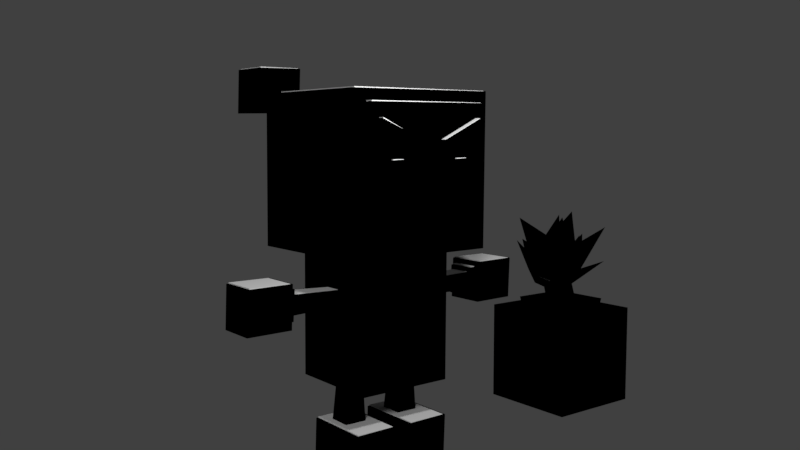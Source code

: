 # Source: bomberman.blend  (saved by Blender 2.78.0; exported with 4.5.12 LTS)
import bpy
from mathutils import Matrix  # noqa: F401  (used for matrix-valued properties, if any)

bpy.ops.wm.read_factory_settings(use_empty=True)
scene = bpy.context.scene
scene.name = 'Scene'

# ---- collections
col_collection_1 = bpy.data.collections.new('Collection 1'); scene.collection.children.link(col_collection_1)

# ---- materials (node trees are filled in below, after node groups)
mat_eye_004 = bpy.data.materials.new('Eye.004')
mat_eye_004.alpha_threshold = 0.0
mat_eye_004.use_transparent_shadow = False
mat_eye_004.roughness = 0.5
mat_wrist_002 = bpy.data.materials.new('Wrist.002')
mat_wrist_002.alpha_threshold = 0.0
mat_wrist_002.use_transparent_shadow = False
mat_wrist_002.roughness = 0.5
mat_eye_005 = bpy.data.materials.new('Eye.005')
mat_eye_005.alpha_threshold = 0.0
mat_eye_005.use_transparent_shadow = False
mat_eye_005.roughness = 0.5
mat_hand_001 = bpy.data.materials.new('Hand.001')
mat_hand_001.alpha_threshold = 0.0
mat_hand_001.use_transparent_shadow = False
mat_hand_001.roughness = 0.5
mat_hand_001.specular_intensity = 0.0
mat_skin_001 = bpy.data.materials.new('Skin.001')
mat_skin_001.alpha_threshold = 0.0
mat_skin_001.use_transparent_shadow = False
mat_skin_001.roughness = 0.5
mat_skin_001.specular_intensity = 0.0
mat_head_001 = bpy.data.materials.new('Head.001')
mat_head_001.alpha_threshold = 0.0
mat_head_001.use_transparent_shadow = False
mat_head_001.roughness = 0.5
mat_head_001.specular_intensity = 0.0
mat_body_001 = bpy.data.materials.new('Body.001')
mat_body_001.alpha_threshold = 0.0
mat_body_001.use_transparent_shadow = False
mat_body_001.roughness = 0.5
mat_body_001.specular_intensity = 0.0
mat_wrist_003 = bpy.data.materials.new('Wrist.003')
mat_wrist_003.alpha_threshold = 0.0
mat_wrist_003.use_transparent_shadow = False
mat_wrist_003.roughness = 0.5
mat_eye_006 = bpy.data.materials.new('Eye.006')
mat_eye_006.alpha_threshold = 0.0
mat_eye_006.use_transparent_shadow = False
mat_eye_006.roughness = 0.5
mat_flame = bpy.data.materials.new('Flame')
mat_flame.alpha_threshold = 0.0
mat_flame.use_transparent_shadow = False
mat_flame.roughness = 0.5
mat_bomb = bpy.data.materials.new('Bomb')
mat_bomb.alpha_threshold = 0.0
mat_bomb.use_transparent_shadow = False
mat_bomb.roughness = 0.5
mat_outline = bpy.data.materials.new('Outline')
mat_outline.alpha_threshold = 0.0
mat_outline.use_transparent_shadow = False
mat_outline.diffuse_color = (0.0, 0.0, 0.0, 1.0)
mat_outline.roughness = 0.5
mat_outline.specular_intensity = 0.0
mat_material_011 = bpy.data.materials.new('Material.011')
mat_material_011.alpha_threshold = 0.0
mat_material_011.use_transparent_shadow = False
mat_material_011.diffuse_color = (0.0, 0.0, 0.0, 1.0)
mat_material_011.roughness = 0.5
mat_material_011.specular_intensity = 0.0

# ---- material node trees
mat_outline.use_nodes = True; mat_outline.node_tree.nodes.clear()
_N = mat_outline.node_tree.nodes; _L = mat_outline.node_tree.links
n0 = _N.new('NodeUndefined'); n0.name = 'Material'; n0.location = (10, 300)
n0.inputs[0].default_value = (0.0, 0.0, 0.0, 1.0)
n0.inputs[1].default_value = (1.0, 1.0, 1.0, 1.0)
n0.inputs[2].default_value = 1.0
n0.inputs[3].default_value = (0.0, 0.0, 0.0)
n1 = _N.new('NodeUndefined'); n1.name = 'Output'; n1.location = (477, 314)
n2 = _N.new('NodeUndefined'); n2.name = 'Geometry'; n2.location = (213, 137)
_L.new(n0.outputs[0], n1.inputs[0])
_L.new(n2.outputs[8], n1.inputs[1])

# ---- world
world_world = bpy.data.worlds.new('World'); scene.world = world_world
world_world.color = (0.05088, 0.05088, 0.05088)
world_world.use_sun_shadow = False
world_world.sun_shadow_jitter_overblur = 0.0
world_world.cycles.sampling_method = 'MANUAL'

# ---- cameras
cam_camera_001 = bpy.data.cameras.new('Camera.001')
cam_camera_001.clip_end = 100.0
cam_camera_001.lens = 35.0
cam_camera_001.sensor_width = 32.0
cam_camera_001.sensor_height = 18.0
cam_camera_001.display_size = 2.0
cam_camera_001.dof.focus_distance = 0.0
cam_camera_001.dof.aperture_fstop = 128.0
cam_camera_001.dof.aperture_blades = 6

# ---- lights
light_point_006 = bpy.data.lights.new('Point.006', 'POINT')
light_point_006.transmission_factor = 0.0
light_point_006.energy = 100.0
light_point_006.shadow_buffer_clip_start = 0.5
light_point_006.shadow_soft_size = 0.1
light_point_006.shadow_maximum_resolution = 0.006
light_point_006.use_absolute_resolution = True
light_hemi = bpy.data.lights.new('Hemi', 'SUN')
light_hemi.transmission_factor = 0.0
light_hemi.angle = 0.1993
light_hemi.energy = 1.0
light_hemi.shadow_buffer_clip_start = 0.5
light_hemi.shadow_soft_size = 0.1
light_hemi.shadow_cascade_max_distance = 1000.0

# ---- meshes
me_cube_027 = bpy.data.meshes.new('Cube.027')
me_cube_027.from_pydata([(-20.07, 21.41, 8.395), (-15.35, 21.41, 8.005), (-20.07, 15.36, 8.395), (-15.35, 15.36, 8.005), (-19.2, 21.41, 9.12), (-14.48, 21.41, 8.73), (-19.2, 15.36, 9.12), (-14.48, 15.36, 8.73), (-10.55, 1.113, 0.596), (-3.299, 1.113, -0.003195), (-10.55, -0.1845, 0.596), (-3.299, -0.1845, -0.003195), (-9.952, 1.113, 1.098), (-2.7, 1.113, 0.4989), (-9.952, -0.1845, 1.098), (-2.7, -0.1845, 0.4989), (-35.02, 22.73, -3.181), (-28.23, 22.73, -3.742), (-35.02, 14.04, -3.181), (-28.23, 14.04, -3.742), (-32.89, 22.73, -1.395), (-26.1, 22.73, -1.956), (-32.89, 14.04, -1.395), (-26.1, 14.04, -1.956), (-31.85, 20.91, -2.183), (-28.66, 20.91, -2.446), (-31.85, 15.86, -2.183), (-28.66, 15.86, -2.446), (-26.43, 20.06, 1.869), (-24.31, 20.06, 1.694), (-26.43, 16.71, 1.869), (-24.31, 16.71, 1.694), (-19.45, 34.35, -0.2261), (5.462, 34.35, -2.285), (-16.89, 2.421, 0.1255), (4.126, 2.421, -1.611), (-11.63, 34.35, 6.33), (13.29, 34.35, 4.271), (-10.29, 2.421, 5.656), (10.73, 2.421, 3.919), (5.462, 2.421, -2.285), (-19.45, 2.421, -0.2261), (-11.63, 2.421, 6.33), (13.29, 2.421, 4.271), (4.126, 0.4765, -1.611), (-16.89, 0.4765, 0.1255), (-10.29, 0.4765, 5.656), (10.73, 0.4765, 3.919), (-39.86, 29.27, 2.786), (-11.3, 29.27, 0.4262), (-39.86, 7.498, 2.786), (-11.3, 7.498, 0.4262), (-34.91, 29.27, 6.928), (-6.354, 29.27, 4.568), (-34.91, 7.498, 6.928), (-6.354, 7.498, 4.568), (-15.06, 20.91, 8.948), (-18.25, 20.91, 9.211), (-15.06, 15.86, 8.948), (-18.25, 15.86, 9.211), (-20.48, 20.06, 4.896), (-22.61, 20.06, 5.071), (-20.48, 16.71, 4.896), (-22.61, 16.71, 5.071), (-11.89, 22.73, 9.946), (-18.68, 22.73, 10.51), (-11.89, 14.04, 9.946), (-18.68, 14.04, 10.51), (-14.03, 22.73, 8.16), (-20.81, 22.73, 8.721), (-14.03, 14.04, 8.16), (-20.81, 14.04, 8.721), (-42.65, 20.91, 7.266), (-43.65, 20.91, 6.426), (-42.65, 15.86, 7.266), (-43.65, 15.86, 6.426), (-32.8, 20.06, 6.298), (-33.47, 20.06, 5.739), (-32.8, 16.71, 6.298), (-33.47, 16.71, 5.739), (-48.23, 24.04, 8.246), (-50.36, 24.04, 6.461), (-48.23, 9.113, 8.246), (-50.36, 9.113, 6.461), (-41.44, 24.04, 7.686), (-43.57, 24.04, 5.9), (-41.44, 9.113, 7.686), (-43.57, 9.113, 5.9), (-45.93, 20.91, 4.516), (-46.93, 20.91, 3.677), (-45.93, 15.86, 4.516), (-46.93, 15.86, 3.677), (-36.09, 20.06, 3.548), (-36.75, 20.06, 2.99), (-36.09, 16.71, 3.548), (-36.75, 16.71, 2.99), (-51.51, 24.04, 5.497), (-53.64, 24.04, 3.711), (-51.51, 9.113, 5.497), (-53.64, 9.113, 3.711), (-44.72, 24.04, 4.936), (-46.86, 24.04, 3.15), (-44.72, 9.113, 4.936), (-46.86, 9.113, 3.15), (18.25, 37.84, 4.893), (11.46, 37.84, 5.454), (18.25, 29.14, 4.893), (11.46, 29.14, 5.454), (16.12, 37.84, 3.108), (9.334, 37.84, 3.668), (16.12, 29.14, 3.108), (9.334, 29.14, 3.668), (-6.71, 1.113, 3.814), (0.5417, 1.113, 3.215), (-6.71, -0.1845, 3.814), (0.5417, -0.1845, 3.215), (-6.111, 1.113, 4.316), (1.141, 1.113, 3.717), (-6.111, -0.1845, 4.316), (1.141, -0.1845, 3.717), (-32.32, 21.41, -1.87), (-27.6, 21.41, -2.26), (-32.32, 15.36, -1.87), (-27.6, 15.36, -2.26), (-31.45, 21.41, -1.145), (-26.73, 21.41, -1.535), (-31.45, 15.36, -1.145), (-26.73, 15.36, -1.535), (5.018, 1.0, 4.043), (1.384, 1.0, 2.504), (5.018, -1.0, 4.043), (1.384, -1.0, 2.504), (7.919, 1.0, 3.798), (2.488, 1.0, 2.247), (7.919, -1.0, 3.798), (2.488, -1.0, 2.247), (-0.8255, -1.0, -0.8538), (-0.4631, -1.0, 0.9556), (-0.8255, 1.0, -0.8538), (-0.4631, 1.0, 0.9556), (2.085, -1.0, -1.09), (1.0, -1.0, 1.0), (2.085, 1.0, -1.09), (1.0, 1.0, 1.0)], [], [(0, 1, 3, 2), (2, 3, 7, 6), (6, 7, 5, 4), (4, 5, 1, 0), (2, 6, 4, 0), (7, 3, 1, 5), (8, 9, 11, 10), (10, 11, 15, 14), (14, 15, 13, 12), (12, 13, 9, 8), (10, 14, 12, 8), (15, 11, 9, 13), (16, 17, 19, 18), (18, 19, 23, 22), (22, 23, 21, 20), (20, 21, 17, 16), (18, 22, 20, 16), (23, 19, 17, 21), (24, 25, 27, 26), (26, 27, 31, 30), (30, 31, 29, 28), (28, 29, 25, 24), (26, 30, 28, 24), (31, 27, 25, 29), (32, 33, 40, 41), (35, 39, 47, 44), (42, 43, 37, 36), (36, 37, 33, 32), (41, 42, 36, 32), (43, 40, 33, 37), (35, 34, 41, 40), (34, 38, 42, 41), (39, 35, 40, 43), (38, 39, 43, 42), (45, 44, 47, 46), (34, 35, 44, 45), (39, 38, 46, 47), (38, 34, 45, 46), (48, 49, 51, 50), (50, 51, 55, 54), (54, 55, 53, 52), (52, 53, 49, 48), (50, 54, 52, 48), (55, 51, 49, 53), (56, 57, 59, 58), (58, 59, 63, 62), (62, 63, 61, 60), (60, 61, 57, 56), (58, 62, 60, 56), (63, 59, 57, 61), (64, 65, 67, 66), (66, 67, 71, 70), (70, 71, 69, 68), (68, 69, 65, 64), (66, 70, 68, 64), (71, 67, 65, 69), (72, 73, 75, 74), (74, 75, 79, 78), (78, 79, 77, 76), (76, 77, 73, 72), (74, 78, 76, 72), (79, 75, 73, 77), (80, 81, 83, 82), (82, 83, 87, 86), (86, 87, 85, 84), (84, 85, 81, 80), (82, 86, 84, 80), (87, 83, 81, 85), (88, 89, 91, 90), (90, 91, 95, 94), (94, 95, 93, 92), (92, 93, 89, 88), (90, 94, 92, 88), (95, 91, 89, 93), (96, 97, 99, 98), (98, 99, 103, 102), (102, 103, 101, 100), (100, 101, 97, 96), (98, 102, 100, 96), (103, 99, 97, 101), (104, 105, 107, 106), (106, 107, 111, 110), (110, 111, 109, 108), (108, 109, 105, 104), (106, 110, 108, 104), (111, 107, 105, 109), (112, 113, 115, 114), (114, 115, 119, 118), (118, 119, 117, 116), (116, 117, 113, 112), (114, 118, 116, 112), (119, 115, 113, 117), (120, 121, 123, 122), (122, 123, 127, 126), (126, 127, 125, 124), (124, 125, 121, 120), (122, 126, 124, 120), (127, 123, 121, 125), (128, 129, 131, 130), (130, 131, 135, 134), (134, 135, 133, 132), (132, 133, 129, 128), (130, 134, 132, 128), (135, 131, 129, 133), (136, 137, 139, 138), (138, 139, 143, 142), (142, 143, 141, 140), (140, 141, 137, 136), (138, 142, 140, 136), (143, 139, 137, 141)])
me_cube_027.polygons.foreach_set('material_index', [1, 1, 1, 1, 1, 1, 2, 2, 2, 2, 2, 2, 3, 3, 3, 3, 3, 3, 4, 4, 4, 4, 4, 4, 5, 5, 5, 5, 5, 5, 5, 5, 5, 5, 5, 5, 5, 5, 6, 6, 6, 6, 6, 6, 4, 4, 4, 4, 4, 4, 3, 3, 3, 3, 3, 3, 4, 4, 4, 4, 4, 4, 3, 3, 3, 3, 3, 3, 4, 4, 4, 4, 4, 4, 3, 3, 3, 3, 3, 3, 3, 3, 3, 3, 3, 3, 2, 2, 2, 2, 2, 2, 7, 7, 7, 7, 7, 7, 8, 8, 8, 8, 8, 8, 0, 0, 0, 0, 0, 0])
_uv = me_cube_027.uv_layers.new(name='UVMap')
_uv.uv.foreach_set('vector', [0.5084, 0.8927, 0.5849, 0.8927, 0.5849, 0.9692, 0.5084, 0.9692, 0.5084, 0.8927, 0.5849, 0.8927, 0.5849, 0.9692, 0.5084, 0.9692, 0.5084, 0.8927, 0.5849, 0.8927, 0.5849, 0.9692, 0.5084, 0.9692, 0.5084, 0.8927, 0.5849, 0.8927, 0.5849, 0.9692, 0.5084, 0.9692, 0.5084, 0.8927, 0.5849, 0.8927, 0.5849, 0.9692, 0.5084, 0.9692, 0.5084, 0.8927, 0.5849, 0.8927, 0.5849, 0.9692, 0.5084, 0.9692, 0.7207, 0.04191, 0.7893, 0.04191, 0.7893, 0.1105, 0.7207, 0.1105, 0.7207, 0.04191, 0.7893, 0.04191, 0.7893, 0.1105, 0.7207, 0.1105, 0.7207, 0.04191, 0.7893, 0.04191, 0.7893, 0.1105, 0.7207, 0.1105, 0.7207, 0.04191, 0.7893, 0.04191, 0.7893, 0.1105, 0.7207, 0.1105, 0.7207, 0.04191, 0.7893, 0.04191, 0.7893, 0.1105, 0.7207, 0.1105, 0.7207, 0.04191, 0.7893, 0.04191, 0.7893, 0.1105, 0.7207, 0.1105, 0.4136, 0.8945, 0.4864, 0.8945, 0.4864, 0.9674, 0.4136, 0.9674, 0.4136, 0.8945, 0.4864, 0.8945, 0.4864, 0.9674, 0.4136, 0.9674, 0.4136, 0.8945, 0.4864, 0.8945, 0.4864, 0.9674, 0.4136, 0.9674, 0.4136, 0.8945, 0.4864, 0.8945, 0.4864, 0.9674, 0.4136, 0.9674, 0.4136, 0.8945, 0.4864, 0.8945, 0.4864, 0.9674, 0.4136, 0.9674, 0.4136, 0.8945, 0.4864, 0.8945, 0.4864, 0.9674, 0.4136, 0.9674, 0.9099, 0.02416, 0.9901, 0.02416, 0.9901, 0.1044, 0.9099, 0.1044, 0.9099, 0.02416, 0.9901, 0.02416, 0.9901, 0.1044, 0.9099, 0.1044, 0.9099, 0.02416, 0.9901, 0.02416, 0.9901, 0.1044, 0.9099, 0.1044, 0.9099, 0.02416, 0.9901, 0.02416, 0.9901, 0.1044, 0.9099, 0.1044, 0.9099, 0.02416, 0.9901, 0.02416, 0.9901, 0.1044, 0.9099, 0.1044, 0.9099, 0.02416, 0.9901, 0.02416, 0.9901, 0.1044, 0.9099, 0.1044, 0.9359, 0.06096, 0.9082, 0.07135, 0.9264, 0.08182, 0.9355, 0.05052, 0.9139, 0.8781, 0.9908, 0.8782, 0.9849, 0.8874, 0.9197, 0.8859, 0.9645, 0.05057, 0.9736, 0.08189, 0.9918, 0.07149, 0.9641, 0.06101, 0.9641, 0.06101, 0.9918, 0.07149, 0.9082, 0.07135, 0.9359, 0.06096, 0.9355, 0.05052, 0.9645, 0.05057, 0.9641, 0.06101, 0.9359, 0.06096, 0.9736, 0.08189, 0.9264, 0.08182, 0.9082, 0.07135, 0.9918, 0.07149, 0.928, 0.08243, 0.9356, 0.04997, 0.9355, 0.05052, 0.9264, 0.08182, 0.9356, 0.04997, 0.9644, 0.04997, 0.9645, 0.05057, 0.9355, 0.05052, 0.972, 0.08243, 0.928, 0.08243, 0.9264, 0.08182, 0.9736, 0.08189, 0.9644, 0.04997, 0.972, 0.08243, 0.9736, 0.08189, 0.9645, 0.05057, 0.912, 0.9775, 0.9197, 0.8859, 0.9849, 0.8874, 0.9771, 0.9791, 0.906, 0.9868, 0.9139, 0.8781, 0.9197, 0.8859, 0.912, 0.9775, 0.9908, 0.8782, 0.983, 0.9868, 0.9771, 0.9791, 0.9849, 0.8874, 0.983, 0.9868, 0.906, 0.9868, 0.912, 0.9775, 0.9771, 0.9791, 0.4217, 0.4691, 0.4883, 0.4691, 0.4883, 0.5357, 0.4217, 0.5357, 0.4217, 0.4691, 0.4883, 0.4691, 0.4883, 0.5357, 0.4217, 0.5357, 0.4217, 0.4691, 0.4883, 0.4691, 0.4883, 0.5357, 0.4217, 0.5357, 0.4217, 0.4691, 0.4883, 0.4691, 0.4883, 0.5357, 0.4217, 0.5357, 0.4217, 0.4691, 0.4883, 0.4691, 0.4883, 0.5357, 0.4217, 0.5357, 0.4217, 0.4691, 0.4883, 0.4691, 0.4883, 0.5357, 0.4217, 0.5357, 0.9182, 0.03555, 0.9852, 0.03555, 0.9852, 0.1025, 0.9182, 0.1025, 0.9182, 0.03555, 0.9852, 0.03555, 0.9852, 0.1025, 0.9182, 0.1025, 0.9182, 0.03555, 0.9852, 0.03555, 0.9852, 0.1025, 0.9182, 0.1025, 0.9182, 0.03555, 0.9852, 0.03555, 0.9852, 0.1025, 0.9182, 0.1025, 0.9182, 0.03555, 0.9852, 0.03555, 0.9852, 0.1025, 0.9182, 0.1025, 0.9182, 0.03555, 0.9852, 0.03555, 0.9852, 0.1025, 0.9182, 0.1025, 0.4116, 0.8942, 0.4851, 0.8942, 0.4851, 0.9677, 0.4116, 0.9677, 0.4116, 0.8942, 0.4851, 0.8942, 0.4851, 0.9677, 0.4116, 0.9677, 0.4116, 0.8942, 0.4851, 0.8942, 0.4851, 0.9677, 0.4116, 0.9677, 0.4116, 0.8942, 0.4851, 0.8942, 0.4851, 0.9677, 0.4116, 0.9677, 0.4116, 0.8942, 0.4851, 0.8942, 0.4851, 0.9677, 0.4116, 0.9677, 0.4116, 0.8942, 0.4851, 0.8942, 0.4851, 0.9677, 0.4116, 0.9677, 0.9137, 0.02937, 0.993, 0.02937, 0.993, 0.1087, 0.9137, 0.1087, 0.9137, 0.02937, 0.993, 0.02937, 0.993, 0.1087, 0.9137, 0.1087, 0.9137, 0.02937, 0.993, 0.02937, 0.993, 0.1087, 0.9137, 0.1087, 0.9137, 0.02937, 0.993, 0.02937, 0.993, 0.1087, 0.9137, 0.1087, 0.9137, 0.02937, 0.993, 0.02937, 0.993, 0.1087, 0.9137, 0.1087, 0.9137, 0.02937, 0.993, 0.02937, 0.993, 0.1087, 0.9137, 0.1087, 0.4063, 0.8866, 0.4903, 0.8866, 0.4903, 0.9706, 0.4063, 0.9706, 0.4063, 0.8866, 0.4903, 0.8866, 0.4903, 0.9706, 0.4063, 0.9706, 0.4063, 0.8866, 0.4903, 0.8866, 0.4903, 0.9706, 0.4063, 0.9706, 0.4063, 0.8866, 0.4903, 0.8866, 0.4903, 0.9706, 0.4063, 0.9706, 0.4063, 0.8866, 0.4903, 0.8866, 0.4903, 0.9706, 0.4063, 0.9706, 0.4063, 0.8866, 0.4903, 0.8866, 0.4903, 0.9706, 0.4063, 0.9706, 0.9071, 0.02372, 0.9929, 0.02372, 0.9929, 0.1096, 0.9071, 0.1096, 0.9071, 0.02372, 0.9929, 0.02372, 0.9929, 0.1096, 0.9071, 0.1096, 0.9071, 0.02372, 0.9929, 0.02372, 0.9929, 0.1096, 0.9071, 0.1096, 0.9071, 0.02372, 0.9929, 0.02372, 0.9929, 0.1096, 0.9071, 0.1096, 0.9071, 0.02372, 0.9929, 0.02372, 0.9929, 0.1096, 0.9071, 0.1096, 0.9071, 0.02372, 0.9929, 0.02372, 0.9929, 0.1096, 0.9071, 0.1096, 0.4116, 0.895, 0.4884, 0.895, 0.4884, 0.9717, 0.4116, 0.9717, 0.4116, 0.895, 0.4884, 0.895, 0.4884, 0.9717, 0.4116, 0.9717, 0.4116, 0.895, 0.4884, 0.895, 0.4884, 0.9717, 0.4116, 0.9717, 0.4116, 0.895, 0.4884, 0.895, 0.4884, 0.9717, 0.4116, 0.9717, 0.4116, 0.895, 0.4884, 0.895, 0.4884, 0.9717, 0.4116, 0.9717, 0.4116, 0.895, 0.4884, 0.895, 0.4884, 0.9717, 0.4116, 0.9717, 0.4063, 0.8889, 0.4904, 0.8889, 0.4904, 0.973, 0.4063, 0.973, 0.4063, 0.8889, 0.4904, 0.8889, 0.4904, 0.973, 0.4063, 0.973, 0.4063, 0.8889, 0.4904, 0.8889, 0.4904, 0.973, 0.4063, 0.973, 0.4063, 0.8889, 0.4904, 0.8889, 0.4904, 0.973, 0.4063, 0.973, 0.4063, 0.8889, 0.4904, 0.8889, 0.4904, 0.973, 0.4063, 0.973, 0.4063, 0.8889, 0.4904, 0.8889, 0.4904, 0.973, 0.4063, 0.973, 0.7191, 0.03815, 0.7809, 0.03815, 0.7809, 0.09994, 0.7191, 0.09994, 0.7191, 0.03815, 0.7809, 0.03815, 0.7809, 0.09994, 0.7191, 0.09994, 0.7191, 0.03815, 0.7809, 0.03815, 0.7809, 0.09994, 0.7191, 0.09994, 0.7191, 0.03815, 0.7809, 0.03815, 0.7809, 0.09994, 0.7191, 0.09994, 0.7191, 0.03815, 0.7809, 0.03815, 0.7809, 0.09994, 0.7191, 0.09994, 0.7191, 0.03815, 0.7809, 0.03815, 0.7809, 0.09994, 0.7191, 0.09994, 0.5084, 0.8927, 0.5849, 0.8927, 0.5849, 0.9692, 0.5084, 0.9692, 0.5084, 0.8927, 0.5849, 0.8927, 0.5849, 0.9692, 0.5084, 0.9692, 0.5084, 0.8927, 0.5849, 0.8927, 0.5849, 0.9692, 0.5084, 0.9692, 0.5084, 0.8927, 0.5849, 0.8927, 0.5849, 0.9692, 0.5084, 0.9692, 0.5084, 0.8927, 0.5849, 0.8927, 0.5849, 0.9692, 0.5084, 0.9692, 0.5084, 0.8927, 0.5849, 0.8927, 0.5849, 0.9692, 0.5084, 0.9692, 0.7191, 0.03815, 0.7809, 0.03815, 0.7809, 0.09994, 0.7191, 0.09994, 0.7191, 0.03815, 0.7809, 0.03815, 0.7809, 0.09994, 0.7191, 0.09994, 0.7191, 0.03815, 0.7809, 0.03815, 0.7809, 0.09994, 0.7191, 0.09994, 0.7191, 0.03815, 0.7809, 0.03815, 0.7809, 0.09994, 0.7191, 0.09994, 0.7191, 0.03815, 0.7809, 0.03815, 0.7809, 0.09994, 0.7191, 0.09994, 0.7191, 0.03815, 0.7809, 0.03815, 0.7809, 0.09994, 0.7191, 0.09994, 0.7191, 0.03815, 0.7809, 0.03815, 0.7809, 0.09994, 0.7191, 0.09994, 0.7191, 0.03815, 0.7809, 0.03815, 0.7809, 0.09994, 0.7191, 0.09994, 0.7191, 0.03815, 0.7809, 0.03815, 0.7809, 0.09994, 0.7191, 0.09994, 0.7191, 0.03815, 0.7809, 0.03815, 0.7809, 0.09994, 0.7191, 0.09994, 0.7191, 0.03815, 0.7809, 0.03815, 0.7809, 0.09994, 0.7191, 0.09994, 0.7191, 0.03815, 0.7809, 0.03815, 0.7809, 0.09994, 0.7191, 0.09994])
me_cube_027.materials.append(mat_eye_004)
me_cube_027.materials.append(mat_wrist_002)
me_cube_027.materials.append(mat_eye_005)
me_cube_027.materials.append(mat_hand_001)
me_cube_027.materials.append(mat_skin_001)
me_cube_027.materials.append(mat_head_001)
me_cube_027.materials.append(mat_body_001)
me_cube_027.materials.append(mat_wrist_003)
me_cube_027.materials.append(mat_eye_006)
me_cube_027.use_remesh_preserve_volume = False
me_cube_027.use_remesh_preserve_attributes = False
me_cube_027.use_mirror_vertex_groups = False
me_cube_027.update()
me_icosphere = bpy.data.meshes.new('Icosphere')
me_icosphere.from_pydata([(1.103, 0.0, -1.883), (1.856, -0.8239, -1.211), (0.7669, -1.642, -0.5382), (-0.3312, 0.4469, -1.491), (1.419, 2.303, -1.211), (2.057, 1.423, -1.211), (1.812, -0.9802, 1.211), (0.05236, -1.234, 1.285), (0.08575, 1.423, 1.211), (1.536, 1.737, 0.9147), (2.033, 0.0, 0.918), (1.034, 0.0, 1.579), (-0.1625, -0.5, -0.8507), (0.4253, -0.309, -0.8507), (0.2629, -0.809, -0.5257), (0.8506, 0.0, -0.5257), (0.4253, 0.309, -0.8507), (-0.5257, 0.0, -0.8507), (-0.6882, -0.5, -0.5257), (-0.1625, 0.5, -0.8507), (-0.6882, 0.5, -0.5257), (0.2629, 0.809, -0.5257), (0.9511, -0.309, 0.0), (0.9511, 0.309, 0.0), (0.0, -1.0, 0.0), (0.5878, -0.809, 0.0), (-0.9511, -0.309, 0.0), (-0.5878, -0.809, 0.0), (-0.5878, 0.809, 0.0), (-0.9511, 0.309, 0.0), (0.5878, 0.809, 0.0), (0.0, 1.0, 0.0), (0.6882, -0.5, 0.5257), (-0.2629, -0.809, 0.5257), (-0.8506, 0.0, 0.5257), (-0.2629, 0.809, 0.5257), (0.6882, 0.5, 0.5257), (0.1625, -0.5, 0.8507), (0.5257, 0.0, 0.8507), (-0.4253, -0.309, 0.8507), (-0.4253, 0.309, 0.8507), (0.1625, 0.5, 0.8507), (-5.805, -1.846, 2.2), (-1.989, -1.055, 1.408), (-5.805, 1.97, 2.2), (-1.989, 1.179, 1.408), (-5.805, -1.846, -1.616), (-1.989, -1.055, -0.825), (-5.805, 1.97, -1.616), (-1.989, 1.179, -0.825), (-1.989, -1.846, 2.2), (-1.989, 1.97, 2.2), (-1.989, 1.97, -1.616), (-1.989, -1.846, -1.616), (-1.609, -0.3202, 0.674), (-1.609, 0.4442, 0.674), (-1.609, 0.4442, -0.09045), (-1.609, -0.3202, -0.09045), (-1.609, -1.055, 1.408), (-1.609, 1.179, 1.408), (-1.609, 1.179, -0.825), (-1.609, -1.055, -0.825), (-0.4809, -0.2099, 0.2327), (-0.4809, 0.4045, 0.2327), (-0.4809, 0.4045, -0.3817), (-0.4809, -0.2099, -0.3817)], [], [(0, 13, 12), (1, 13, 15), (0, 12, 17), (0, 17, 19), (0, 19, 16), (1, 15, 22), (2, 14, 24), (3, 18, 26), (4, 20, 28), (5, 21, 30), (1, 22, 25), (2, 24, 27), (3, 26, 29), (4, 28, 31), (5, 30, 23), (6, 32, 37), (7, 33, 39), (8, 34, 40), (9, 35, 41), (10, 36, 38), (38, 41, 11), (38, 36, 41), (36, 9, 41), (41, 40, 11), (41, 35, 40), (35, 8, 40), (40, 39, 11), (40, 34, 39), (34, 7, 39), (39, 37, 11), (39, 33, 37), (33, 6, 37), (37, 38, 11), (37, 32, 38), (32, 10, 38), (23, 36, 10), (23, 30, 36), (30, 9, 36), (31, 35, 9), (31, 28, 35), (28, 8, 35), (29, 34, 8), (29, 26, 34), (26, 7, 34), (27, 33, 7), (27, 24, 33), (24, 6, 33), (25, 32, 6), (25, 22, 32), (22, 10, 32), (30, 31, 9), (30, 21, 31), (21, 4, 31), (28, 29, 8), (28, 20, 29), (20, 3, 29), (26, 27, 7), (26, 18, 27), (18, 2, 27), (24, 25, 6), (24, 14, 25), (14, 1, 25), (22, 23, 10), (22, 15, 23), (15, 5, 23), (16, 21, 5), (16, 19, 21), (19, 4, 21), (19, 20, 4), (19, 17, 20), (17, 3, 20), (17, 18, 3), (17, 12, 18), (12, 2, 18), (15, 16, 5), (15, 13, 16), (13, 0, 16), (12, 14, 2), (12, 13, 14), (13, 1, 14), (42, 50, 51, 44), (44, 51, 52, 48), (48, 52, 53, 46), (46, 53, 50, 42), (44, 48, 46, 42), (47, 49, 60, 61), (43, 45, 51, 50), (45, 49, 52, 51), (49, 47, 53, 52), (47, 43, 50, 53), (54, 57, 65, 62), (45, 43, 58, 59), (43, 47, 61, 58), (49, 45, 59, 60), (54, 55, 59, 58), (55, 56, 60, 59), (56, 57, 61, 60), (57, 54, 58, 61), (64, 63, 62, 65), (56, 55, 63, 64), (57, 56, 64, 65), (55, 54, 62, 63)])
me_icosphere.polygons.foreach_set('material_index', [0, 0, 0, 0, 0, 0, 0, 0, 0, 0, 0, 0, 0, 0, 0, 0, 0, 0, 0, 0, 0, 0, 0, 0, 0, 0, 0, 0, 0, 0, 0, 0, 0, 0, 0, 0, 0, 0, 0, 0, 0, 0, 0, 0, 0, 0, 0, 0, 0, 0, 0, 0, 0, 0, 0, 0, 0, 0, 0, 0, 0, 0, 0, 0, 0, 0, 0, 0, 0, 0, 0, 0, 0, 0, 0, 0, 0, 0, 0, 0, 1, 1, 1, 1, 1, 1, 1, 1, 1, 1, 1, 1, 1, 1, 1, 1, 1, 1, 1, 1, 1, 1])
_uv = me_icosphere.uv_layers.new(name='UVMap')
_uv.uv.foreach_set('vector', [0.5092, 0.7539, 0.5775, 0.7539, 0.5775, 0.8223, 0.5092, 0.7539, 0.5775, 0.7539, 0.5775, 0.8223, 0.5092, 0.7539, 0.5775, 0.7539, 0.5775, 0.8223, 0.5092, 0.7539, 0.5775, 0.7539, 0.5775, 0.8223, 0.5092, 0.7539, 0.5775, 0.7539, 0.5775, 0.8223, 0.5092, 0.7539, 0.5775, 0.7539, 0.5775, 0.8223, 0.5092, 0.7539, 0.5775, 0.7539, 0.5775, 0.8223, 0.5092, 0.7539, 0.5775, 0.7539, 0.5775, 0.8223, 0.5092, 0.7539, 0.5775, 0.7539, 0.5775, 0.8223, 0.5092, 0.7539, 0.5775, 0.7539, 0.5775, 0.8223, 0.5092, 0.7539, 0.5775, 0.7539, 0.5775, 0.8223, 0.5092, 0.7539, 0.5775, 0.7539, 0.5775, 0.8223, 0.5092, 0.7539, 0.5775, 0.7539, 0.5775, 0.8223, 0.5092, 0.7539, 0.5775, 0.7539, 0.5775, 0.8223, 0.5092, 0.7539, 0.5775, 0.7539, 0.5775, 0.8223, 0.5092, 0.7539, 0.5775, 0.7539, 0.5775, 0.8223, 0.5092, 0.7539, 0.5775, 0.7539, 0.5775, 0.8223, 0.5092, 0.7539, 0.5775, 0.7539, 0.5775, 0.8223, 0.5092, 0.7539, 0.5775, 0.7539, 0.5775, 0.8223, 0.5092, 0.7539, 0.5775, 0.7539, 0.5775, 0.8223, 0.5092, 0.7539, 0.5775, 0.7539, 0.5775, 0.8223, 0.5092, 0.7539, 0.5775, 0.7539, 0.5775, 0.8223, 0.5092, 0.7539, 0.5775, 0.7539, 0.5775, 0.8223, 0.5092, 0.7539, 0.5775, 0.7539, 0.5775, 0.8223, 0.5092, 0.7539, 0.5775, 0.7539, 0.5775, 0.8223, 0.5092, 0.7539, 0.5775, 0.7539, 0.5775, 0.8223, 0.5092, 0.7539, 0.5775, 0.7539, 0.5775, 0.8223, 0.5092, 0.7539, 0.5775, 0.7539, 0.5775, 0.8223, 0.5092, 0.7539, 0.5775, 0.7539, 0.5775, 0.8223, 0.5092, 0.7539, 0.5775, 0.7539, 0.5775, 0.8223, 0.5092, 0.7539, 0.5775, 0.7539, 0.5775, 0.8223, 0.5092, 0.7539, 0.5775, 0.7539, 0.5775, 0.8223, 0.5092, 0.7539, 0.5775, 0.7539, 0.5775, 0.8223, 0.5092, 0.7539, 0.5775, 0.7539, 0.5775, 0.8223, 0.5092, 0.7539, 0.5775, 0.7539, 0.5775, 0.8223, 0.5092, 0.7539, 0.5775, 0.7539, 0.5775, 0.8223, 0.5092, 0.7539, 0.5775, 0.7539, 0.5775, 0.8223, 0.5092, 0.7539, 0.5775, 0.7539, 0.5775, 0.8223, 0.5092, 0.7539, 0.5775, 0.7539, 0.5775, 0.8223, 0.5092, 0.7539, 0.5775, 0.7539, 0.5775, 0.8223, 0.5092, 0.7539, 0.5775, 0.7539, 0.5775, 0.8223, 0.5092, 0.7539, 0.5775, 0.7539, 0.5775, 0.8223, 0.5092, 0.7539, 0.5775, 0.7539, 0.5775, 0.8223, 0.5092, 0.7539, 0.5775, 0.7539, 0.5775, 0.8223, 0.5092, 0.7539, 0.5775, 0.7539, 0.5775, 0.8223, 0.5092, 0.7539, 0.5775, 0.7539, 0.5775, 0.8223, 0.5092, 0.7539, 0.5775, 0.7539, 0.5775, 0.8223, 0.5092, 0.7539, 0.5775, 0.7539, 0.5775, 0.8223, 0.5092, 0.7539, 0.5775, 0.7539, 0.5775, 0.8223, 0.5092, 0.7539, 0.5775, 0.7539, 0.5775, 0.8223, 0.5092, 0.7539, 0.5775, 0.7539, 0.5775, 0.8223, 0.5092, 0.7539, 0.5775, 0.7539, 0.5775, 0.8223, 0.5092, 0.7539, 0.5775, 0.7539, 0.5775, 0.8223, 0.5092, 0.7539, 0.5775, 0.7539, 0.5775, 0.8223, 0.5092, 0.7539, 0.5775, 0.7539, 0.5775, 0.8223, 0.5092, 0.7539, 0.5775, 0.7539, 0.5775, 0.8223, 0.5092, 0.7539, 0.5775, 0.7539, 0.5775, 0.8223, 0.5092, 0.7539, 0.5775, 0.7539, 0.5775, 0.8223, 0.5092, 0.7539, 0.5775, 0.7539, 0.5775, 0.8223, 0.5092, 0.7539, 0.5775, 0.7539, 0.5775, 0.8223, 0.5092, 0.7539, 0.5775, 0.7539, 0.5775, 0.8223, 0.5092, 0.7539, 0.5775, 0.7539, 0.5775, 0.8223, 0.5092, 0.7539, 0.5775, 0.7539, 0.5775, 0.8223, 0.5092, 0.7539, 0.5775, 0.7539, 0.5775, 0.8223, 0.5092, 0.7539, 0.5775, 0.7539, 0.5775, 0.8223, 0.5092, 0.7539, 0.5775, 0.7539, 0.5775, 0.8223, 0.5092, 0.7539, 0.5775, 0.7539, 0.5775, 0.8223, 0.5092, 0.7539, 0.5775, 0.7539, 0.5775, 0.8223, 0.5092, 0.7539, 0.5775, 0.7539, 0.5775, 0.8223, 0.5092, 0.7539, 0.5775, 0.7539, 0.5775, 0.8223, 0.5092, 0.7539, 0.5775, 0.7539, 0.5775, 0.8223, 0.5092, 0.7539, 0.5775, 0.7539, 0.5775, 0.8223, 0.5092, 0.7539, 0.5775, 0.7539, 0.5775, 0.8223, 0.5092, 0.7539, 0.5775, 0.7539, 0.5775, 0.8223, 0.5092, 0.7539, 0.5775, 0.7539, 0.5775, 0.8223, 0.5092, 0.7539, 0.5775, 0.7539, 0.5775, 0.8223, 0.5092, 0.7539, 0.5775, 0.7539, 0.5775, 0.8223, 0.5092, 0.7539, 0.5775, 0.7539, 0.5775, 0.8223, 0.5092, 0.7539, 0.5775, 0.7539, 0.5775, 0.8223, 0.5092, 0.7539, 0.5775, 0.7539, 0.5775, 0.8223, 0.7484, 0.03725, 0.7475, 0.04835, 0.7474, 0.04846, 0.7489, 0.032, 0.7489, 0.032, 0.7474, 0.04846, 0.7468, 0.04397, 0.751, 0.0103, 0.751, 0.0103, 0.7468, 0.04397, 0.7471, 0.04663, 0.7488, 0.03139, 0.7488, 0.03139, 0.7471, 0.04663, 0.7475, 0.04835, 0.7484, 0.03725, 0.7489, 0.032, 0.751, 0.0103, 0.7488, 0.03139, 0.7484, 0.03725, 0.7453, 0.05721, 0.7441, 0.06454, 0.7413, 0.08246, 0.7438, 0.06443, 0.7468, 0.05613, 0.7471, 0.06014, 0.7474, 0.04846, 0.7475, 0.04835, 0.7471, 0.06014, 0.7441, 0.06454, 0.7468, 0.04397, 0.7474, 0.04846, 0.7441, 0.06454, 0.7453, 0.05721, 0.7471, 0.04663, 0.7468, 0.04397, 0.7453, 0.05721, 0.7468, 0.05613, 0.7475, 0.04835, 0.7471, 0.04663, 0.7166, 0.917, 0.7508, 0.917, 0.7937, 0.9531, 0.78, 0.9455, 0.7471, 0.06014, 0.7468, 0.05613, 0.7464, 0.06135, 0.7474, 0.06913, 0.7468, 0.05613, 0.7453, 0.05721, 0.7438, 0.06443, 0.7464, 0.06135, 0.7441, 0.06454, 0.7471, 0.06014, 0.7474, 0.06913, 0.7413, 0.08246, 0.7449, 0.06906, 0.7477, 0.0802, 0.7474, 0.06913, 0.7464, 0.06135, 0.7477, 0.0802, 0.7396, 0.1135, 0.7413, 0.08246, 0.7474, 0.06913, 0.7396, 0.1135, 0.7396, 0.07781, 0.7438, 0.06443, 0.7413, 0.08246, 0.7396, 0.07781, 0.7449, 0.06906, 0.7464, 0.06135, 0.7438, 0.06443, 0.7881, 0.9513, 0.7818, 0.947, 0.78, 0.9455, 0.7937, 0.9531, 0.7659, 0.9392, 0.745, 0.9457, 0.7818, 0.947, 0.7881, 0.9513, 0.7508, 0.917, 0.7659, 0.9392, 0.7881, 0.9513, 0.7937, 0.9531, 0.745, 0.9457, 0.7166, 0.917, 0.78, 0.9455, 0.7818, 0.947])
me_icosphere.materials.append(mat_flame)
me_icosphere.materials.append(mat_bomb)
me_icosphere.materials.append(mat_outline)
me_icosphere.use_remesh_preserve_volume = False
me_icosphere.use_remesh_preserve_attributes = False
me_icosphere.use_mirror_vertex_groups = False
me_icosphere.update()
me_cube_026 = bpy.data.meshes.new('Cube.026')
me_cube_026.from_pydata([(-20.07, 21.41, 8.395), (-15.35, 21.41, 8.005), (-20.07, 15.36, 8.395), (-15.35, 15.36, 8.005), (-19.2, 21.41, 9.12), (-14.48, 21.41, 8.73), (-19.2, 15.36, 9.12), (-14.48, 15.36, 8.73), (-10.55, 1.113, 0.596), (-3.299, 1.113, -0.003195), (-10.55, -0.1845, 0.596), (-3.299, -0.1845, -0.003195), (-9.952, 1.113, 1.098), (-2.7, 1.113, 0.4989), (-9.952, -0.1845, 1.098), (-2.7, -0.1845, 0.4989), (-35.02, 22.73, -3.181), (-28.23, 22.73, -3.742), (-35.02, 14.04, -3.181), (-28.23, 14.04, -3.742), (-32.89, 22.73, -1.395), (-26.1, 22.73, -1.956), (-32.89, 14.04, -1.395), (-26.1, 14.04, -1.956), (-31.85, 20.91, -2.183), (-28.66, 20.91, -2.446), (-31.85, 15.86, -2.183), (-28.66, 15.86, -2.446), (-26.43, 20.06, 1.869), (-24.31, 20.06, 1.694), (-26.43, 16.71, 1.869), (-24.31, 16.71, 1.694), (-19.45, 34.35, -0.2261), (5.462, 34.35, -2.285), (-16.89, 2.421, 0.1255), (4.126, 2.421, -1.611), (-11.63, 34.35, 6.33), (13.29, 34.35, 4.271), (-10.29, 2.421, 5.656), (10.73, 2.421, 3.919), (5.462, 2.421, -2.285), (-19.45, 2.421, -0.2261), (-11.63, 2.421, 6.33), (13.29, 2.421, 4.271), (4.126, 0.4765, -1.611), (-16.89, 0.4765, 0.1255), (-10.29, 0.4765, 5.656), (10.73, 0.4765, 3.919), (-39.86, 29.27, 2.786), (-11.3, 29.27, 0.4262), (-39.86, 7.498, 2.786), (-11.3, 7.498, 0.4262), (-34.91, 29.27, 6.928), (-6.354, 29.27, 4.568), (-34.91, 7.498, 6.928), (-6.354, 7.498, 4.568), (-15.06, 20.91, 8.948), (-18.25, 20.91, 9.211), (-15.06, 15.86, 8.948), (-18.25, 15.86, 9.211), (-20.48, 20.06, 4.896), (-22.61, 20.06, 5.071), (-20.48, 16.71, 4.896), (-22.61, 16.71, 5.071), (-11.89, 22.73, 9.946), (-18.68, 22.73, 10.51), (-11.89, 14.04, 9.946), (-18.68, 14.04, 10.51), (-14.03, 22.73, 8.16), (-20.81, 22.73, 8.721), (-14.03, 14.04, 8.16), (-20.81, 14.04, 8.721), (-42.65, 20.91, 7.266), (-43.65, 20.91, 6.426), (-42.65, 15.86, 7.266), (-43.65, 15.86, 6.426), (-32.8, 20.06, 6.298), (-33.47, 20.06, 5.739), (-32.8, 16.71, 6.298), (-33.47, 16.71, 5.739), (-48.23, 24.04, 8.246), (-50.36, 24.04, 6.461), (-48.23, 9.113, 8.246), (-50.36, 9.113, 6.461), (-41.44, 24.04, 7.686), (-43.57, 24.04, 5.9), (-41.44, 9.113, 7.686), (-43.57, 9.113, 5.9), (-45.93, 20.91, 4.516), (-46.93, 20.91, 3.677), (-45.93, 15.86, 4.516), (-46.93, 15.86, 3.677), (-36.09, 20.06, 3.548), (-36.75, 20.06, 2.99), (-36.09, 16.71, 3.548), (-36.75, 16.71, 2.99), (-51.51, 24.04, 5.497), (-53.64, 24.04, 3.711), (-51.51, 9.113, 5.497), (-53.64, 9.113, 3.711), (-44.72, 24.04, 4.936), (-46.86, 24.04, 3.15), (-44.72, 9.113, 4.936), (-46.86, 9.113, 3.15), (18.25, 37.84, 4.893), (11.46, 37.84, 5.454), (18.25, 29.14, 4.893), (11.46, 29.14, 5.454), (16.12, 37.84, 3.108), (9.334, 37.84, 3.668), (16.12, 29.14, 3.108), (9.334, 29.14, 3.668), (-6.71, 1.113, 3.814), (0.5417, 1.113, 3.215), (-6.71, -0.1845, 3.814), (0.5417, -0.1845, 3.215), (-6.111, 1.113, 4.316), (1.141, 1.113, 3.717), (-6.111, -0.1845, 4.316), (1.141, -0.1845, 3.717), (-32.32, 21.41, -1.87), (-27.6, 21.41, -2.26), (-32.32, 15.36, -1.87), (-27.6, 15.36, -2.26), (-31.45, 21.41, -1.145), (-26.73, 21.41, -1.535), (-31.45, 15.36, -1.145), (-26.73, 15.36, -1.535), (5.018, 1.0, 4.043), (1.384, 1.0, 2.504), (5.018, -1.0, 4.043), (1.384, -1.0, 2.504), (7.919, 1.0, 3.798), (2.488, 1.0, 2.247), (7.919, -1.0, 3.798), (2.488, -1.0, 2.247), (-0.8255, -1.0, -0.8538), (-0.4631, -1.0, 0.9556), (-0.8255, 1.0, -0.8538), (-0.4631, 1.0, 0.9556), (2.085, -1.0, -1.09), (1.0, -1.0, 1.0), (2.085, 1.0, -1.09), (1.0, 1.0, 1.0)], [], [(0, 1, 3, 2), (2, 3, 7, 6), (6, 7, 5, 4), (4, 5, 1, 0), (2, 6, 4, 0), (7, 3, 1, 5), (8, 9, 11, 10), (10, 11, 15, 14), (14, 15, 13, 12), (12, 13, 9, 8), (10, 14, 12, 8), (15, 11, 9, 13), (16, 17, 19, 18), (18, 19, 23, 22), (22, 23, 21, 20), (20, 21, 17, 16), (18, 22, 20, 16), (23, 19, 17, 21), (24, 25, 27, 26), (26, 27, 31, 30), (30, 31, 29, 28), (28, 29, 25, 24), (26, 30, 28, 24), (31, 27, 25, 29), (32, 33, 40, 41), (35, 39, 47, 44), (42, 43, 37, 36), (36, 37, 33, 32), (41, 42, 36, 32), (43, 40, 33, 37), (35, 34, 41, 40), (34, 38, 42, 41), (39, 35, 40, 43), (38, 39, 43, 42), (45, 44, 47, 46), (34, 35, 44, 45), (39, 38, 46, 47), (38, 34, 45, 46), (48, 49, 51, 50), (50, 51, 55, 54), (54, 55, 53, 52), (52, 53, 49, 48), (50, 54, 52, 48), (55, 51, 49, 53), (56, 57, 59, 58), (58, 59, 63, 62), (62, 63, 61, 60), (60, 61, 57, 56), (58, 62, 60, 56), (63, 59, 57, 61), (64, 65, 67, 66), (66, 67, 71, 70), (70, 71, 69, 68), (68, 69, 65, 64), (66, 70, 68, 64), (71, 67, 65, 69), (72, 73, 75, 74), (74, 75, 79, 78), (78, 79, 77, 76), (76, 77, 73, 72), (74, 78, 76, 72), (79, 75, 73, 77), (80, 81, 83, 82), (82, 83, 87, 86), (86, 87, 85, 84), (84, 85, 81, 80), (82, 86, 84, 80), (87, 83, 81, 85), (88, 89, 91, 90), (90, 91, 95, 94), (94, 95, 93, 92), (92, 93, 89, 88), (90, 94, 92, 88), (95, 91, 89, 93), (96, 97, 99, 98), (98, 99, 103, 102), (102, 103, 101, 100), (100, 101, 97, 96), (98, 102, 100, 96), (103, 99, 97, 101), (104, 105, 107, 106), (106, 107, 111, 110), (110, 111, 109, 108), (108, 109, 105, 104), (106, 110, 108, 104), (111, 107, 105, 109), (112, 113, 115, 114), (114, 115, 119, 118), (118, 119, 117, 116), (116, 117, 113, 112), (114, 118, 116, 112), (119, 115, 113, 117), (120, 121, 123, 122), (122, 123, 127, 126), (126, 127, 125, 124), (124, 125, 121, 120), (122, 126, 124, 120), (127, 123, 121, 125), (128, 129, 131, 130), (130, 131, 135, 134), (134, 135, 133, 132), (132, 133, 129, 128), (130, 134, 132, 128), (135, 131, 129, 133), (136, 137, 139, 138), (138, 139, 143, 142), (142, 143, 141, 140), (140, 141, 137, 136), (138, 142, 140, 136), (143, 139, 137, 141)])
_uv = me_cube_026.uv_layers.new(name='UVMap')
_uv.uv.foreach_set('vector', [0.5084, 0.8927, 0.5849, 0.8927, 0.5849, 0.9692, 0.5084, 0.9692, 0.5084, 0.8927, 0.5849, 0.8927, 0.5849, 0.9692, 0.5084, 0.9692, 0.5084, 0.8927, 0.5849, 0.8927, 0.5849, 0.9692, 0.5084, 0.9692, 0.5084, 0.8927, 0.5849, 0.8927, 0.5849, 0.9692, 0.5084, 0.9692, 0.5084, 0.8927, 0.5849, 0.8927, 0.5849, 0.9692, 0.5084, 0.9692, 0.5084, 0.8927, 0.5849, 0.8927, 0.5849, 0.9692, 0.5084, 0.9692, 0.7207, 0.04191, 0.7893, 0.04191, 0.7893, 0.1105, 0.7207, 0.1105, 0.7207, 0.04191, 0.7893, 0.04191, 0.7893, 0.1105, 0.7207, 0.1105, 0.7207, 0.04191, 0.7893, 0.04191, 0.7893, 0.1105, 0.7207, 0.1105, 0.7207, 0.04191, 0.7893, 0.04191, 0.7893, 0.1105, 0.7207, 0.1105, 0.7207, 0.04191, 0.7893, 0.04191, 0.7893, 0.1105, 0.7207, 0.1105, 0.7207, 0.04191, 0.7893, 0.04191, 0.7893, 0.1105, 0.7207, 0.1105, 0.4136, 0.8945, 0.4864, 0.8945, 0.4864, 0.9674, 0.4136, 0.9674, 0.4136, 0.8945, 0.4864, 0.8945, 0.4864, 0.9674, 0.4136, 0.9674, 0.4136, 0.8945, 0.4864, 0.8945, 0.4864, 0.9674, 0.4136, 0.9674, 0.4136, 0.8945, 0.4864, 0.8945, 0.4864, 0.9674, 0.4136, 0.9674, 0.4136, 0.8945, 0.4864, 0.8945, 0.4864, 0.9674, 0.4136, 0.9674, 0.4136, 0.8945, 0.4864, 0.8945, 0.4864, 0.9674, 0.4136, 0.9674, 0.9099, 0.02416, 0.9901, 0.02416, 0.9901, 0.1044, 0.9099, 0.1044, 0.9099, 0.02416, 0.9901, 0.02416, 0.9901, 0.1044, 0.9099, 0.1044, 0.9099, 0.02416, 0.9901, 0.02416, 0.9901, 0.1044, 0.9099, 0.1044, 0.9099, 0.02416, 0.9901, 0.02416, 0.9901, 0.1044, 0.9099, 0.1044, 0.9099, 0.02416, 0.9901, 0.02416, 0.9901, 0.1044, 0.9099, 0.1044, 0.9099, 0.02416, 0.9901, 0.02416, 0.9901, 0.1044, 0.9099, 0.1044, 0.9359, 0.06096, 0.9082, 0.07135, 0.9264, 0.08182, 0.9355, 0.05052, 0.9139, 0.8781, 0.9908, 0.8782, 0.9849, 0.8874, 0.9197, 0.8859, 0.9645, 0.05057, 0.9736, 0.08189, 0.9918, 0.07149, 0.9641, 0.06101, 0.9641, 0.06101, 0.9918, 0.07149, 0.9082, 0.07135, 0.9359, 0.06096, 0.9355, 0.05052, 0.9645, 0.05057, 0.9641, 0.06101, 0.9359, 0.06096, 0.9736, 0.08189, 0.9264, 0.08182, 0.9082, 0.07135, 0.9918, 0.07149, 0.928, 0.08243, 0.9356, 0.04997, 0.9355, 0.05052, 0.9264, 0.08182, 0.9356, 0.04997, 0.9644, 0.04997, 0.9645, 0.05057, 0.9355, 0.05052, 0.972, 0.08243, 0.928, 0.08243, 0.9264, 0.08182, 0.9736, 0.08189, 0.9644, 0.04997, 0.972, 0.08243, 0.9736, 0.08189, 0.9645, 0.05057, 0.912, 0.9775, 0.9197, 0.8859, 0.9849, 0.8874, 0.9771, 0.9791, 0.906, 0.9868, 0.9139, 0.8781, 0.9197, 0.8859, 0.912, 0.9775, 0.9908, 0.8782, 0.983, 0.9868, 0.9771, 0.9791, 0.9849, 0.8874, 0.983, 0.9868, 0.906, 0.9868, 0.912, 0.9775, 0.9771, 0.9791, 0.4217, 0.4691, 0.4883, 0.4691, 0.4883, 0.5357, 0.4217, 0.5357, 0.4217, 0.4691, 0.4883, 0.4691, 0.4883, 0.5357, 0.4217, 0.5357, 0.4217, 0.4691, 0.4883, 0.4691, 0.4883, 0.5357, 0.4217, 0.5357, 0.4217, 0.4691, 0.4883, 0.4691, 0.4883, 0.5357, 0.4217, 0.5357, 0.4217, 0.4691, 0.4883, 0.4691, 0.4883, 0.5357, 0.4217, 0.5357, 0.4217, 0.4691, 0.4883, 0.4691, 0.4883, 0.5357, 0.4217, 0.5357, 0.9182, 0.03555, 0.9852, 0.03555, 0.9852, 0.1025, 0.9182, 0.1025, 0.9182, 0.03555, 0.9852, 0.03555, 0.9852, 0.1025, 0.9182, 0.1025, 0.9182, 0.03555, 0.9852, 0.03555, 0.9852, 0.1025, 0.9182, 0.1025, 0.9182, 0.03555, 0.9852, 0.03555, 0.9852, 0.1025, 0.9182, 0.1025, 0.9182, 0.03555, 0.9852, 0.03555, 0.9852, 0.1025, 0.9182, 0.1025, 0.9182, 0.03555, 0.9852, 0.03555, 0.9852, 0.1025, 0.9182, 0.1025, 0.4116, 0.8942, 0.4851, 0.8942, 0.4851, 0.9677, 0.4116, 0.9677, 0.4116, 0.8942, 0.4851, 0.8942, 0.4851, 0.9677, 0.4116, 0.9677, 0.4116, 0.8942, 0.4851, 0.8942, 0.4851, 0.9677, 0.4116, 0.9677, 0.4116, 0.8942, 0.4851, 0.8942, 0.4851, 0.9677, 0.4116, 0.9677, 0.4116, 0.8942, 0.4851, 0.8942, 0.4851, 0.9677, 0.4116, 0.9677, 0.4116, 0.8942, 0.4851, 0.8942, 0.4851, 0.9677, 0.4116, 0.9677, 0.9137, 0.02937, 0.993, 0.02937, 0.993, 0.1087, 0.9137, 0.1087, 0.9137, 0.02937, 0.993, 0.02937, 0.993, 0.1087, 0.9137, 0.1087, 0.9137, 0.02937, 0.993, 0.02937, 0.993, 0.1087, 0.9137, 0.1087, 0.9137, 0.02937, 0.993, 0.02937, 0.993, 0.1087, 0.9137, 0.1087, 0.9137, 0.02937, 0.993, 0.02937, 0.993, 0.1087, 0.9137, 0.1087, 0.9137, 0.02937, 0.993, 0.02937, 0.993, 0.1087, 0.9137, 0.1087, 0.4063, 0.8866, 0.4903, 0.8866, 0.4903, 0.9706, 0.4063, 0.9706, 0.4063, 0.8866, 0.4903, 0.8866, 0.4903, 0.9706, 0.4063, 0.9706, 0.4063, 0.8866, 0.4903, 0.8866, 0.4903, 0.9706, 0.4063, 0.9706, 0.4063, 0.8866, 0.4903, 0.8866, 0.4903, 0.9706, 0.4063, 0.9706, 0.4063, 0.8866, 0.4903, 0.8866, 0.4903, 0.9706, 0.4063, 0.9706, 0.4063, 0.8866, 0.4903, 0.8866, 0.4903, 0.9706, 0.4063, 0.9706, 0.9071, 0.02372, 0.9929, 0.02372, 0.9929, 0.1096, 0.9071, 0.1096, 0.9071, 0.02372, 0.9929, 0.02372, 0.9929, 0.1096, 0.9071, 0.1096, 0.9071, 0.02372, 0.9929, 0.02372, 0.9929, 0.1096, 0.9071, 0.1096, 0.9071, 0.02372, 0.9929, 0.02372, 0.9929, 0.1096, 0.9071, 0.1096, 0.9071, 0.02372, 0.9929, 0.02372, 0.9929, 0.1096, 0.9071, 0.1096, 0.9071, 0.02372, 0.9929, 0.02372, 0.9929, 0.1096, 0.9071, 0.1096, 0.4116, 0.895, 0.4884, 0.895, 0.4884, 0.9717, 0.4116, 0.9717, 0.4116, 0.895, 0.4884, 0.895, 0.4884, 0.9717, 0.4116, 0.9717, 0.4116, 0.895, 0.4884, 0.895, 0.4884, 0.9717, 0.4116, 0.9717, 0.4116, 0.895, 0.4884, 0.895, 0.4884, 0.9717, 0.4116, 0.9717, 0.4116, 0.895, 0.4884, 0.895, 0.4884, 0.9717, 0.4116, 0.9717, 0.4116, 0.895, 0.4884, 0.895, 0.4884, 0.9717, 0.4116, 0.9717, 0.4063, 0.8889, 0.4904, 0.8889, 0.4904, 0.973, 0.4063, 0.973, 0.4063, 0.8889, 0.4904, 0.8889, 0.4904, 0.973, 0.4063, 0.973, 0.4063, 0.8889, 0.4904, 0.8889, 0.4904, 0.973, 0.4063, 0.973, 0.4063, 0.8889, 0.4904, 0.8889, 0.4904, 0.973, 0.4063, 0.973, 0.4063, 0.8889, 0.4904, 0.8889, 0.4904, 0.973, 0.4063, 0.973, 0.4063, 0.8889, 0.4904, 0.8889, 0.4904, 0.973, 0.4063, 0.973, 0.7191, 0.03815, 0.7809, 0.03815, 0.7809, 0.09994, 0.7191, 0.09994, 0.7191, 0.03815, 0.7809, 0.03815, 0.7809, 0.09994, 0.7191, 0.09994, 0.7191, 0.03815, 0.7809, 0.03815, 0.7809, 0.09994, 0.7191, 0.09994, 0.7191, 0.03815, 0.7809, 0.03815, 0.7809, 0.09994, 0.7191, 0.09994, 0.7191, 0.03815, 0.7809, 0.03815, 0.7809, 0.09994, 0.7191, 0.09994, 0.7191, 0.03815, 0.7809, 0.03815, 0.7809, 0.09994, 0.7191, 0.09994, 0.5084, 0.8927, 0.5849, 0.8927, 0.5849, 0.9692, 0.5084, 0.9692, 0.5084, 0.8927, 0.5849, 0.8927, 0.5849, 0.9692, 0.5084, 0.9692, 0.5084, 0.8927, 0.5849, 0.8927, 0.5849, 0.9692, 0.5084, 0.9692, 0.5084, 0.8927, 0.5849, 0.8927, 0.5849, 0.9692, 0.5084, 0.9692, 0.5084, 0.8927, 0.5849, 0.8927, 0.5849, 0.9692, 0.5084, 0.9692, 0.5084, 0.8927, 0.5849, 0.8927, 0.5849, 0.9692, 0.5084, 0.9692, 0.7191, 0.03815, 0.7809, 0.03815, 0.7809, 0.09994, 0.7191, 0.09994, 0.7191, 0.03815, 0.7809, 0.03815, 0.7809, 0.09994, 0.7191, 0.09994, 0.7191, 0.03815, 0.7809, 0.03815, 0.7809, 0.09994, 0.7191, 0.09994, 0.7191, 0.03815, 0.7809, 0.03815, 0.7809, 0.09994, 0.7191, 0.09994, 0.7191, 0.03815, 0.7809, 0.03815, 0.7809, 0.09994, 0.7191, 0.09994, 0.7191, 0.03815, 0.7809, 0.03815, 0.7809, 0.09994, 0.7191, 0.09994, 0.7191, 0.03815, 0.7809, 0.03815, 0.7809, 0.09994, 0.7191, 0.09994, 0.7191, 0.03815, 0.7809, 0.03815, 0.7809, 0.09994, 0.7191, 0.09994, 0.7191, 0.03815, 0.7809, 0.03815, 0.7809, 0.09994, 0.7191, 0.09994, 0.7191, 0.03815, 0.7809, 0.03815, 0.7809, 0.09994, 0.7191, 0.09994, 0.7191, 0.03815, 0.7809, 0.03815, 0.7809, 0.09994, 0.7191, 0.09994, 0.7191, 0.03815, 0.7809, 0.03815, 0.7809, 0.09994, 0.7191, 0.09994])
me_cube_026.materials.append(mat_material_011)
me_cube_026.use_remesh_preserve_volume = False
me_cube_026.use_remesh_preserve_attributes = False
me_cube_026.use_mirror_vertex_groups = False
me_cube_026.update()
arm_armature = bpy.data.armatures.new('Armature')  # bones are not reproduced

# ---- objects
ob_armature = bpy.data.objects.new('Armature', arm_armature)
ob_cube_000 = bpy.data.objects.new('Cube.000', me_cube_027)
ob_point = bpy.data.objects.new('Point', light_point_006)
ob_camera = bpy.data.objects.new('Camera', cam_camera_001)
ob_icosphere = bpy.data.objects.new('Icosphere', me_icosphere)
ob_hemi = bpy.data.objects.new('Hemi', light_hemi)
ob_cube_011 = bpy.data.objects.new('Cube.011', me_cube_026)

# ---- transforms, parenting, visibility, modifiers, constraints
ob_armature.location = (0.0, -0.6189, -0.3585)
ob_armature.rotation_euler = (-1.571, 2.22e-16, -2.22e-16)
ob_armature.scale = (0.6154, 0.6154, 0.6154)
ob_armature.hide_viewport = True
ob_armature.show_in_front = True
ob_armature.lineart.crease_threshold = 0.0
ob_cube_000.parent = ob_armature
ob_cube_000.matrix_parent_inverse = Matrix(((1.625, -3.608e-16, -3.608e-16, -3.527e-16), (-3.608e-16, -1.192e-07, -1.625, -0.5826), (3.608e-16, 1.625, -7.103e-08, 1.006), (0.0, 0.0, 0.0, 1.0)))
ob_cube_000.location = (-0.2467, 0.5644, 1.0)
ob_cube_000.rotation_euler = (-0.0, -1.875, 3.142)
ob_cube_000.scale = (0.03773, 0.03086, 0.1434)
ob_cube_000.lineart.crease_threshold = 0.0
_vg = ob_cube_000.vertex_groups.new(name='origin')
for _i, _w in zip([48, 49, 50, 51, 52, 53, 54, 55], [0.8877, 0.06545, 0.5646, 0.03185, 0.5828, 0.03903, 0.481, 0.02596]): _vg.add([_i], _w, 'REPLACE')
_vg = ob_cube_000.vertex_groups.new(name='stomach')
_vg = ob_cube_000.vertex_groups.new(name='chest')
_vg = ob_cube_000.vertex_groups.new(name='neck')
for _i, _w in zip([48, 49, 50, 51, 52, 53, 54, 55], [0.01884, 0.681, 0.04478, 0.08411, 0.04856, 0.09758, 0.03907, 0.003066]): _vg.add([_i], _w, 'REPLACE')
_vg = ob_cube_000.vertex_groups.new(name='head')
for _i, _w in zip([8, 9, 10, 11, 12, 13, 14, 15, 32, 33, 34, 35, 36, 37, 38, 39, 40, 41, 42, 43, 44, 45, 46, 47, 48, 49, 50, 51, 52, 53, 54, 55, 104, 105, 106, 107, 108, 109, 110, 111, 112, 113, 114, 115, 116, 117, 118, 119, 128, 129, 130, 131, 132, 133, 134, 135, 136, 137, 138, 139, 140, 141, 142, 143], [1.0, 1.0, 1.0, 1.0, 1.0, 1.0, 1.0, 1.0, 1.0, 1.0, 1.0, 1.0, 1.0, 1.0, 1.0, 1.0, 1.0, 1.0, 1.0, 1.0, 1.0, 1.0, 1.0, 1.0, 0.07784, 0.2535, 0.388, 0.875, 0.3679, 0.8579, 0.4745, 0.9355, 1.0, 1.0, 1.0, 1.0, 1.0, 1.0, 1.0, 1.0, 1.0, 1.0, 1.0, 1.0, 1.0, 1.0, 1.0, 1.0, 1.0, 1.0, 1.0, 1.0, 1.0, 1.0, 1.0, 1.0, 1.0, 1.0, 1.0, 1.0, 1.0, 1.0, 1.0, 1.0]): _vg.add([_i], _w, 'REPLACE')
_vg = ob_cube_000.vertex_groups.new(name='collar.l')
for _i, _w in zip([28, 29, 30, 31], [0.8237, 0.2717, 0.1955, 0.8664]): _vg.add([_i], _w, 'REPLACE')
_vg = ob_cube_000.vertex_groups.new(name='upperarm.l')
for _i, _w in zip([28, 29, 30, 31], [0.1689, 0.7184, 0.7974, 0.1281]): _vg.add([_i], _w, 'REPLACE')
_vg = ob_cube_000.vertex_groups.new(name='lowerarm.l')
_vg = ob_cube_000.vertex_groups.new(name='hand.l')
for _i, _w in zip([16, 17, 18, 19, 20, 21, 22, 23, 24, 25, 26, 27], [1.0, 1.0, 1.0, 1.0, 1.0, 1.0, 1.0, 1.0, 0.9836, 0.9865, 0.9895, 0.9861]): _vg.add([_i], _w, 'REPLACE')
_vg = ob_cube_000.vertex_groups.new(name='collar.r')
for _i, _w in zip([60, 61, 62, 63], [0.9921, 0.9891, 0.9915, 0.9947]): _vg.add([_i], _w, 'REPLACE')
_vg = ob_cube_000.vertex_groups.new(name='upperarm.r')
_vg = ob_cube_000.vertex_groups.new(name='lowerarm.r')
_vg = ob_cube_000.vertex_groups.new(name='hand.r')
for _i, _w in zip([56, 57, 58, 59, 64, 65, 66, 67, 68, 69, 70, 71], [0.9832, 0.9868, 0.9891, 0.9865, 1.0, 1.0, 1.0, 1.0, 1.0, 1.0, 1.0, 1.0]): _vg.add([_i], _w, 'REPLACE')
_vg = ob_cube_000.vertex_groups.new(name='pelvis')
_vg = ob_cube_000.vertex_groups.new(name='tigh.l')
for _i, _w in zip([88, 89, 90, 91, 92, 93, 94, 95], [0.01429, 0.002814, 0.002686, 0.01822, 0.9856, 0.9806, 0.9807, 0.9842]): _vg.add([_i], _w, 'REPLACE')
_vg = ob_cube_000.vertex_groups.new(name='lowerleg.l')
for _i, _w in zip([88, 89, 90, 91, 96, 97, 98, 99, 100, 101], [0.9679, 0.9736, 0.9737, 0.9659, 0.4343, 0.4211, 0.004507, 0.0007191, 0.2276, 0.1112]): _vg.add([_i], _w, 'REPLACE')
_vg = ob_cube_000.vertex_groups.new(name='foot.l')
for _i, _w in zip([96, 97, 98, 99, 100, 101, 102, 103], [0.4792, 0.5055, 0.01682, 0.02077, 0.5196, 0.7657, 0.03008, 0.05804]): _vg.add([_i], _w, 'REPLACE')
_vg = ob_cube_000.vertex_groups.new(name='tip.l')
for _i, _w in zip([96, 97, 98, 99, 100, 101, 102, 103], [0.08654, 0.07345, 0.9393, 0.9393, 0.2528, 0.1232, 0.9424, 0.9289]): _vg.add([_i], _w, 'REPLACE')
_vg = ob_cube_000.vertex_groups.new(name='tigh.r')
for _i, _w in zip([72, 73, 74, 75, 76, 77, 78, 79], [0.01205, 0.005126, 0.00079, 0.02072, 0.9864, 0.9793, 0.9817, 0.9832]): _vg.add([_i], _w, 'REPLACE')
_vg = ob_cube_000.vertex_groups.new(name='lowerleg.r')
for _i, _w in zip([72, 73, 74, 75, 80, 81, 82, 83, 84, 85], [0.969, 0.9724, 0.9746, 0.9646, 0.4351, 0.4207, 0.003257, 0.002327, 0.2286, 0.1129]): _vg.add([_i], _w, 'REPLACE')
_vg = ob_cube_000.vertex_groups.new(name='foot.r')
for _i, _w in zip([80, 81, 82, 83, 84, 85, 86, 87], [0.4792, 0.5051, 0.01509, 0.02312, 0.5179, 0.762, 0.02789, 0.05889]): _vg.add([_i], _w, 'REPLACE')
_vg = ob_cube_000.vertex_groups.new(name='tip.r')
for _i, _w in zip([80, 81, 82, 83, 84, 85, 86, 87], [0.08569, 0.07422, 0.9408, 0.9373, 0.2535, 0.1251, 0.9439, 0.9277]): _vg.add([_i], _w, 'REPLACE')
_m = ob_cube_000.modifiers.new('Armature', 'ARMATURE')
_m.object = ob_armature
ob_point.location = (0.2913, 1.841, 1.585)
ob_point.hide_viewport = True
ob_point.lineart.crease_threshold = 0.0
ob_camera.location = (3.302, 4.596, 1.032)
ob_camera.rotation_euler = (1.466, 0.002075, 2.489)
ob_camera.hide_viewport = True
ob_camera.lineart.crease_threshold = 0.0
ob_icosphere.location = (-1.893, -0.1582, -0.01163)
ob_icosphere.rotation_euler = (-0.0, -1.571, 0.0)
ob_icosphere.scale = (0.1854, 0.1854, 0.1854)
ob_icosphere.lineart.crease_threshold = 0.0
_m = ob_icosphere.modifiers.new('Solidify', 'SOLIDIFY')
_m.thickness = 0.2
_m.offset = 1.0
_m.material_offset = 2
_m.use_flip_normals = True
_m.nonmanifold_thickness_mode = 'FIXED'
_m.nonmanifold_merge_threshold = 0.0003
ob_hemi.location = (5.219, 19.72, 9.292)
ob_hemi.rotation_euler = (0.8108, 0.7207, 1.819)
ob_hemi.scale = (8.179, 8.179, 8.179)
ob_hemi.hide_viewport = True
ob_hemi.lineart.crease_threshold = 0.0
ob_cube_011.location = (-0.2418, 0.5674, 0.9897)
ob_cube_011.rotation_euler = (-0.0, -1.875, 3.142)
ob_cube_011.scale = (0.03773, 0.03086, 0.1434)
ob_cube_011.hide_viewport = True
ob_cube_011.lineart.crease_threshold = 0.0
_m = ob_cube_011.modifiers.new('Solidify', 'SOLIDIFY')
_m.thickness = 0.2
_m.offset = 1.0
_m.use_flip_normals = True
_m.nonmanifold_thickness_mode = 'FIXED'
_m.nonmanifold_merge_threshold = 0.0003

# ---- collection membership
col_collection_1.objects.link(ob_armature)
col_collection_1.objects.link(ob_cube_000)
col_collection_1.objects.link(ob_point)
col_collection_1.objects.link(ob_camera)
col_collection_1.objects.link(ob_icosphere)
col_collection_1.objects.link(ob_hemi)
col_collection_1.objects.link(ob_cube_011)

# ---- scene / render settings (as saved in the file)
scene.camera = ob_camera
scene.frame_start = 1; scene.frame_end = 250; scene.frame_set(0)
scene.render.engine = 'BLENDER_EEVEE_NEXT'
scene.render.resolution_percentage = 50
scene.render.dither_intensity = 0.0
scene.cycles.use_denoising = False
scene.cycles.samples = 128
scene.cycles.sampling_pattern = 'TABULATED_SOBOL'
scene.cycles.light_sampling_threshold = 0.0
scene.cycles.use_adaptive_sampling = False
scene.cycles.use_light_tree = False
scene.cycles.blur_glossy = 0.0
scene.cycles.sample_clamp_indirect = 0.0
scene.view_settings.view_transform = 'Standard'
bpy.context.view_layer.update()
